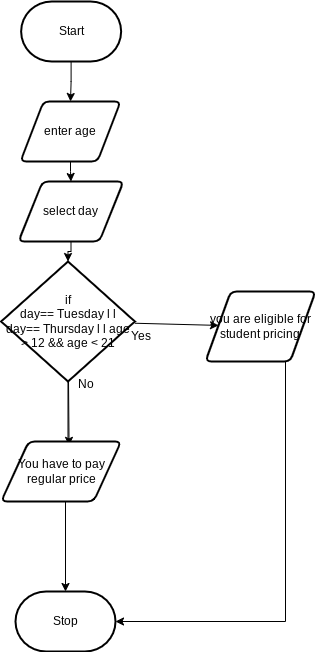

The diagram above was exported from draw.io. Its source (the exported page's mxGraphModel, read from the mxfile embedded in the PNG):
<mxGraphModel dx="1086" dy="706" grid="1" gridSize="10" guides="1" tooltips="1" connect="1" arrows="1" fold="1" page="1" pageScale="1" pageWidth="850" pageHeight="1100" math="0" shadow="0">
  <root>
    <mxCell id="0" />
    <mxCell id="1" parent="0" />
    <mxCell id="4" style="edgeStyle=orthogonalEdgeStyle;html=1;rounded=0;" parent="1" source="9" target="3" edge="1">
      <mxGeometry relative="1" as="geometry" />
    </mxCell>
    <mxCell id="2" value="Start" style="strokeWidth=2;html=1;shape=mxgraph.flowchart.terminator;whiteSpace=wrap;" parent="1" vertex="1">
      <mxGeometry x="375.63" y="10" width="100" height="60" as="geometry" />
    </mxCell>
    <mxCell id="3" value="Stop" style="strokeWidth=2;html=1;shape=mxgraph.flowchart.terminator;whiteSpace=wrap;" parent="1" vertex="1">
      <mxGeometry x="370" y="600" width="100" height="60" as="geometry" />
    </mxCell>
    <mxCell id="6" value="" style="edgeStyle=orthogonalEdgeStyle;html=1;rounded=0;" edge="1" parent="1" source="2" target="5">
      <mxGeometry relative="1" as="geometry">
        <mxPoint x="425" y="80" as="sourcePoint" />
        <mxPoint x="425" y="620" as="targetPoint" />
      </mxGeometry>
    </mxCell>
    <mxCell id="5" value="enter age" style="shape=parallelogram;html=1;strokeWidth=2;perimeter=parallelogramPerimeter;whiteSpace=wrap;rounded=1;arcSize=12;size=0.23;" vertex="1" parent="1">
      <mxGeometry x="375" y="110" width="100" height="60" as="geometry" />
    </mxCell>
    <mxCell id="8" value="" style="edgeStyle=orthogonalEdgeStyle;html=1;rounded=0;" edge="1" parent="1" source="5" target="7">
      <mxGeometry relative="1" as="geometry">
        <mxPoint x="425" y="170" as="sourcePoint" />
        <mxPoint x="425" y="620" as="targetPoint" />
      </mxGeometry>
    </mxCell>
    <mxCell id="7" value="select day" style="shape=parallelogram;html=1;strokeWidth=2;perimeter=parallelogramPerimeter;whiteSpace=wrap;rounded=1;arcSize=12;size=0.23;" vertex="1" parent="1">
      <mxGeometry x="373" y="190" width="105" height="60" as="geometry" />
    </mxCell>
    <mxCell id="10" value="" style="edgeStyle=orthogonalEdgeStyle;html=1;rounded=0;" edge="1" parent="1" source="7" target="9">
      <mxGeometry relative="1" as="geometry">
        <mxPoint x="425" y="260" as="sourcePoint" />
        <mxPoint x="425" y="650" as="targetPoint" />
      </mxGeometry>
    </mxCell>
    <mxCell id="12" value="" style="edgeStyle=none;html=1;" edge="1" parent="1" source="9" target="11">
      <mxGeometry relative="1" as="geometry" />
    </mxCell>
    <mxCell id="17" value="" style="edgeStyle=none;html=1;entryX=0.566;entryY=0.065;entryDx=0;entryDy=0;entryPerimeter=0;" edge="1" parent="1" source="9" target="15">
      <mxGeometry relative="1" as="geometry" />
    </mxCell>
    <mxCell id="9" value="if&lt;div&gt;day== Tuesday l l day== Thursday l l age &amp;gt; 12 &amp;amp;&amp;amp; age &amp;lt; 21&lt;/div&gt;" style="strokeWidth=2;html=1;shape=mxgraph.flowchart.decision;whiteSpace=wrap;" vertex="1" parent="1">
      <mxGeometry x="355.63" y="270" width="133.75" height="120" as="geometry" />
    </mxCell>
    <mxCell id="11" value="you are eligible for student pricing" style="shape=parallelogram;html=1;strokeWidth=2;perimeter=parallelogramPerimeter;whiteSpace=wrap;rounded=1;arcSize=12;size=0.23;" vertex="1" parent="1">
      <mxGeometry x="560" y="300" width="110" height="70" as="geometry" />
    </mxCell>
    <mxCell id="13" value="Yes" style="text;html=1;align=center;verticalAlign=middle;resizable=0;points=[];autosize=1;strokeColor=none;fillColor=none;" vertex="1" parent="1">
      <mxGeometry x="475" y="330" width="40" height="30" as="geometry" />
    </mxCell>
    <mxCell id="14" value="No" style="text;html=1;align=center;verticalAlign=middle;resizable=0;points=[];autosize=1;strokeColor=none;fillColor=none;" vertex="1" parent="1">
      <mxGeometry x="420" y="378" width="40" height="30" as="geometry" />
    </mxCell>
    <mxCell id="15" value="You have to pay regular price" style="shape=parallelogram;html=1;strokeWidth=2;perimeter=parallelogramPerimeter;whiteSpace=wrap;rounded=1;arcSize=12;size=0.23;" vertex="1" parent="1">
      <mxGeometry x="355.63" y="450" width="120" height="60" as="geometry" />
    </mxCell>
    <mxCell id="16" style="edgeStyle=elbowEdgeStyle;html=1;entryX=1;entryY=0.5;entryDx=0;entryDy=0;entryPerimeter=0;elbow=vertical;rounded=0;" edge="1" parent="1" source="11" target="3">
      <mxGeometry relative="1" as="geometry">
        <Array as="points">
          <mxPoint x="640" y="630" />
        </Array>
      </mxGeometry>
    </mxCell>
  </root>
</mxGraphModel>